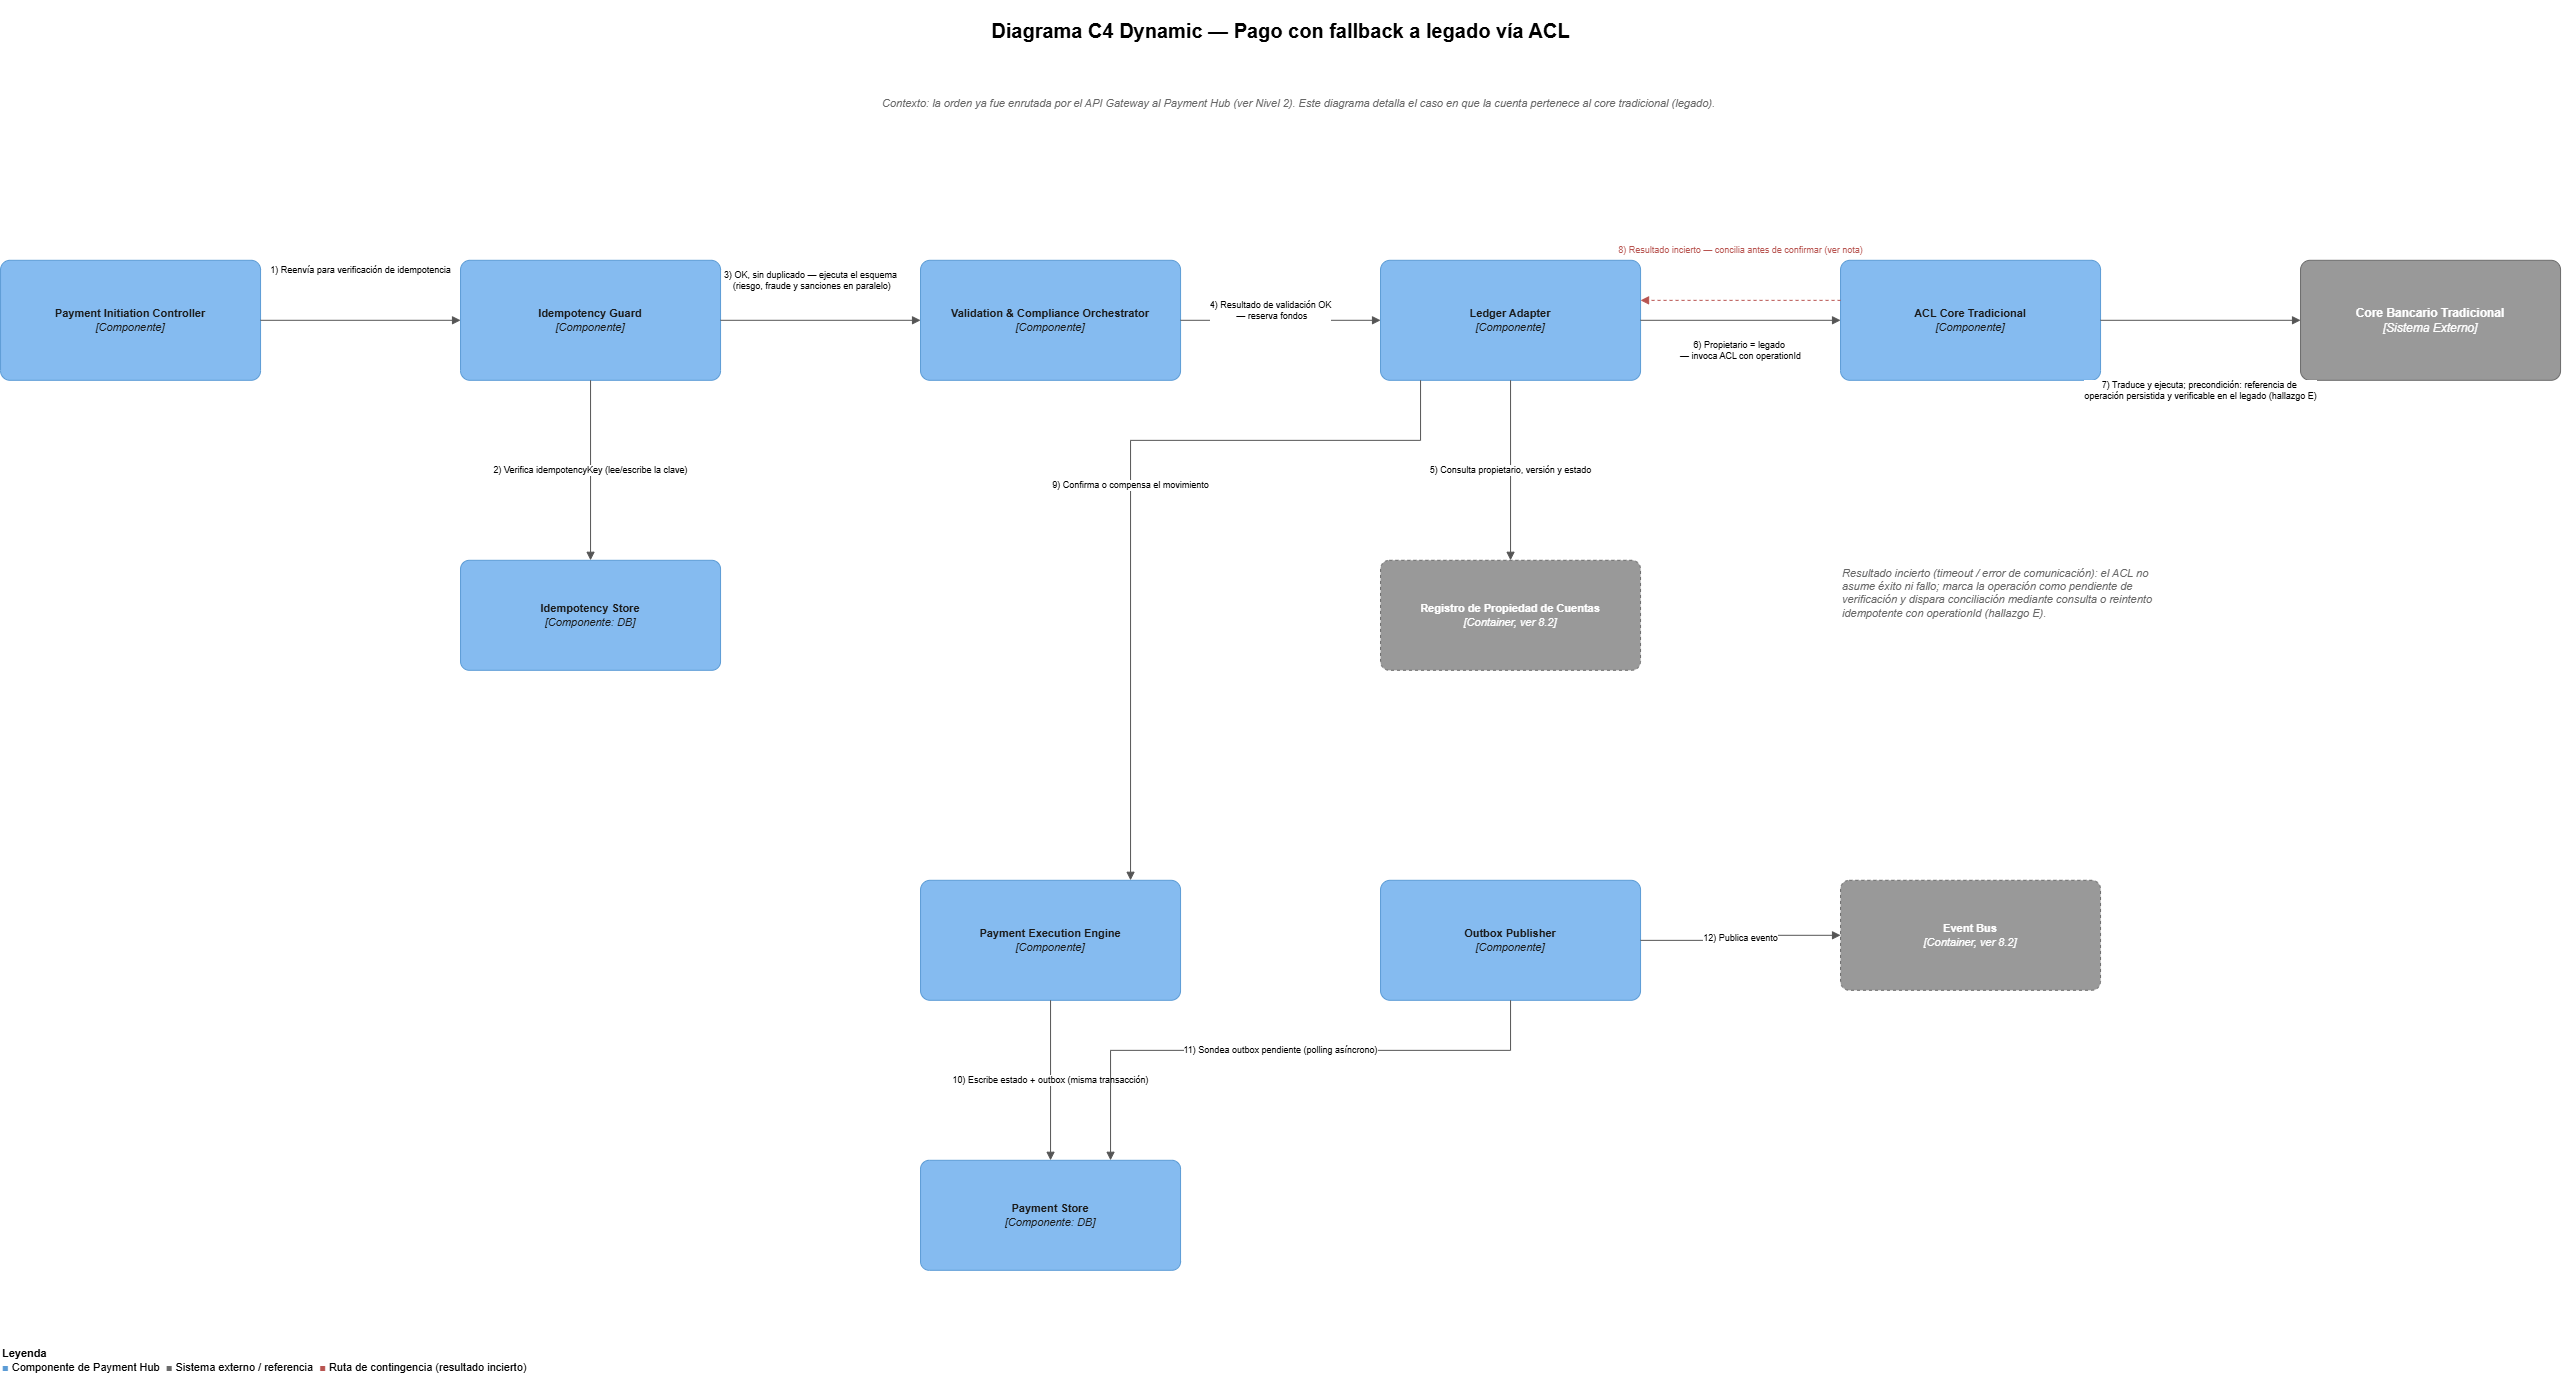

The diagram above was exported from draw.io. Its source (the exported page's mxGraphModel, read from the mxfile embedded in the PNG):
<mxGraphModel dx="1584" dy="2089" grid="1" gridSize="10" guides="1" tooltips="1" connect="1" arrows="1" fold="1" page="1" pageScale="1" pageWidth="1600" pageHeight="1100" math="0" shadow="0">
  <root>
    <mxCell id="0" />
    <mxCell id="1" parent="0" />
    <mxCell id="b_title" parent="1" style="text;html=1;align=center;verticalAlign=middle;fontSize=20;fontStyle=1;" value="Diagrama C4 Dynamic — Pago con fallback a legado vía ACL" vertex="1">
      <mxGeometry height="60" width="2560" x="20" y="-260" as="geometry" />
    </mxCell>
    <mxCell id="b_note" parent="1" style="text;html=1;align=left;verticalAlign=top;fontSize=11;fontStyle=2;fontColor=#666666;whiteSpace=wrap;" value="Contexto: la orden ya fue enrutada por el API Gateway al Payment Hub (ver Nivel 2). Este diagrama detalla el caso en que la cuenta pertenece al core tradicional (legado)." vertex="1">
      <mxGeometry height="40" width="1400" x="900" y="-170" as="geometry" />
    </mxCell>
    <mxCell id="b_pic" parent="1" style="rounded=1;whiteSpace=wrap;html=1;fillColor=#85BBF0;strokeColor=#5B9BD5;fontColor=#1a1a1a;fontSize=11;arcSize=8;align=center;verticalAlign=middle;spacing=6;" value="&lt;b&gt;Payment Initiation Controller&lt;/b&gt;&lt;br&gt;&lt;i&gt;[Componente]&lt;/i&gt;" vertex="1">
      <mxGeometry height="120" width="260" x="20" as="geometry" />
    </mxCell>
    <mxCell id="b_idem" parent="1" style="rounded=1;whiteSpace=wrap;html=1;fillColor=#85BBF0;strokeColor=#5B9BD5;fontColor=#1a1a1a;fontSize=11;arcSize=8;align=center;verticalAlign=middle;spacing=6;" value="&lt;b&gt;Idempotency Guard&lt;/b&gt;&lt;br&gt;&lt;i&gt;[Componente]&lt;/i&gt;" vertex="1">
      <mxGeometry height="120" width="260" x="480" as="geometry" />
    </mxCell>
    <mxCell id="b_vco" parent="1" style="rounded=1;whiteSpace=wrap;html=1;fillColor=#85BBF0;strokeColor=#5B9BD5;fontColor=#1a1a1a;fontSize=11;arcSize=8;align=center;verticalAlign=middle;spacing=6;" value="&lt;b&gt;Validation &amp;amp; Compliance Orchestrator&lt;/b&gt;&lt;br&gt;&lt;i&gt;[Componente]&lt;/i&gt;" vertex="1">
      <mxGeometry height="120" width="260" x="940" as="geometry" />
    </mxCell>
    <mxCell id="b_ledger" parent="1" style="rounded=1;whiteSpace=wrap;html=1;fillColor=#85BBF0;strokeColor=#5B9BD5;fontColor=#1a1a1a;fontSize=11;arcSize=8;align=center;verticalAlign=middle;spacing=6;" value="&lt;b&gt;Ledger Adapter&lt;/b&gt;&lt;br&gt;&lt;i&gt;[Componente]&lt;/i&gt;" vertex="1">
      <mxGeometry height="120" width="260" x="1400" as="geometry" />
    </mxCell>
    <mxCell id="b_acl" parent="1" style="rounded=1;whiteSpace=wrap;html=1;fillColor=#85BBF0;strokeColor=#5B9BD5;fontColor=#1a1a1a;fontSize=11;arcSize=8;align=center;verticalAlign=middle;spacing=6;" value="&lt;b&gt;ACL Core Tradicional&lt;/b&gt;&lt;br&gt;&lt;i&gt;[Componente]&lt;/i&gt;" vertex="1">
      <mxGeometry height="120" width="260" x="1860" as="geometry" />
    </mxCell>
    <mxCell id="b_coretrad" parent="1" style="rounded=1;whiteSpace=wrap;html=1;fillColor=#999999;strokeColor=#6B6B6B;fontColor=#FFFFFF;fontSize=12;arcSize=8;align=center;verticalAlign=middle;spacing=6;" value="&lt;b&gt;Core Bancario Tradicional&lt;/b&gt;&lt;br&gt;&lt;i&gt;[Sistema Externo]&lt;/i&gt;" vertex="1">
      <mxGeometry height="120" width="260" x="2320" as="geometry" />
    </mxCell>
    <mxCell id="b_idemstore" parent="1" style="rounded=1;whiteSpace=wrap;html=1;fillColor=#85BBF0;strokeColor=#5B9BD5;fontColor=#1a1a1a;fontSize=11;arcSize=8;align=center;verticalAlign=middle;spacing=6;" value="&lt;b&gt;Idempotency Store&lt;/b&gt;&lt;br&gt;&lt;i&gt;[Componente: DB]&lt;/i&gt;" vertex="1">
      <mxGeometry height="110" width="260" x="480" y="300" as="geometry" />
    </mxCell>
    <mxCell id="b_ownreg" parent="1" style="rounded=1;whiteSpace=wrap;html=1;fillColor=#999999;strokeColor=#6B6B6B;fontColor=#FFFFFF;fontSize=11;arcSize=8;align=center;verticalAlign=middle;spacing=6;dashed=1;" value="&lt;b&gt;Registro de Propiedad de Cuentas&lt;/b&gt;&lt;br&gt;&lt;i&gt;[Container, ver 8.2]&lt;/i&gt;" vertex="1">
      <mxGeometry height="110" width="260" x="1400" y="300" as="geometry" />
    </mxCell>
    <mxCell id="b_uncertain" parent="1" style="text;html=1;align=left;verticalAlign=top;fontSize=11;fontStyle=2;fontColor=#666666;whiteSpace=wrap;" value="Resultado incierto (timeout / error de comunicación): el ACL no asume éxito ni fallo; marca la operación como pendiente de verificación y dispara conciliación mediante consulta o reintento idempotente con operationId (hallazgo E)." vertex="1">
      <mxGeometry height="90" width="320" x="1860" y="300" as="geometry" />
    </mxCell>
    <mxCell id="b_pee" parent="1" style="rounded=1;whiteSpace=wrap;html=1;fillColor=#85BBF0;strokeColor=#5B9BD5;fontColor=#1a1a1a;fontSize=11;arcSize=8;align=center;verticalAlign=middle;spacing=6;" value="&lt;b&gt;Payment Execution Engine&lt;/b&gt;&lt;br&gt;&lt;i&gt;[Componente]&lt;/i&gt;" vertex="1">
      <mxGeometry height="120" width="260" x="940" y="620" as="geometry" />
    </mxCell>
    <mxCell id="b_paystore" parent="1" style="rounded=1;whiteSpace=wrap;html=1;fillColor=#85BBF0;strokeColor=#5B9BD5;fontColor=#1a1a1a;fontSize=11;arcSize=8;align=center;verticalAlign=middle;spacing=6;" value="&lt;b&gt;Payment Store&lt;/b&gt;&lt;br&gt;&lt;i&gt;[Componente: DB]&lt;/i&gt;" vertex="1">
      <mxGeometry height="110" width="260" x="940" y="900" as="geometry" />
    </mxCell>
    <mxCell id="b_outbox" parent="1" style="rounded=1;whiteSpace=wrap;html=1;fillColor=#85BBF0;strokeColor=#5B9BD5;fontColor=#1a1a1a;fontSize=11;arcSize=8;align=center;verticalAlign=middle;spacing=6;" value="&lt;b&gt;Outbox Publisher&lt;/b&gt;&lt;br&gt;&lt;i&gt;[Componente]&lt;/i&gt;" vertex="1">
      <mxGeometry height="120" width="260" x="1400" y="620" as="geometry" />
    </mxCell>
    <mxCell id="b_eventbus" parent="1" style="rounded=1;whiteSpace=wrap;html=1;fillColor=#999999;strokeColor=#6B6B6B;fontColor=#FFFFFF;fontSize=11;arcSize=8;align=center;verticalAlign=middle;spacing=6;dashed=1;" value="&lt;b&gt;Event Bus&lt;/b&gt;&lt;br&gt;&lt;i&gt;[Container, ver 8.2]&lt;/i&gt;" vertex="1">
      <mxGeometry height="110" width="260" x="1860" y="620" as="geometry" />
    </mxCell>
    <mxCell id="b_e1" edge="1" parent="1" source="b_pic" style="edgeStyle=orthogonalEdgeStyle;rounded=0;html=1;endArrow=block;elbow=vertical;startArrow=none;jettySize=auto;orthogonalLoop=1;strokeColor=#555555;fontSize=9;align=center;" target="b_idem" value="1) Reenvía para verificación de idempotencia">
      <mxGeometry relative="1" y="50" as="geometry">
        <mxPoint as="offset" />
      </mxGeometry>
    </mxCell>
    <mxCell id="b_e2" edge="1" parent="1" source="b_idem" style="edgeStyle=orthogonalEdgeStyle;rounded=0;html=1;endArrow=block;elbow=vertical;startArrow=none;jettySize=auto;orthogonalLoop=1;strokeColor=#555555;fontSize=9;align=center;" target="b_idemstore" value="2) Verifica idempotencyKey (lee/escribe la clave)">
      <mxGeometry relative="1" as="geometry" />
    </mxCell>
    <mxCell id="b_e3" edge="1" parent="1" source="b_idem" style="edgeStyle=orthogonalEdgeStyle;rounded=0;html=1;endArrow=block;elbow=vertical;startArrow=none;jettySize=auto;orthogonalLoop=1;strokeColor=#555555;fontSize=9;align=center;" target="b_vco" value="3) OK, sin duplicado — ejecuta el esquema&lt;div&gt;&amp;nbsp;(riesgo, fraude y sanciones en paralelo)&lt;/div&gt;">
      <mxGeometry relative="1" x="-0.1" y="40" as="geometry">
        <mxPoint x="-1" as="offset" />
      </mxGeometry>
    </mxCell>
    <mxCell id="b_e4" edge="1" parent="1" source="b_vco" style="edgeStyle=orthogonalEdgeStyle;rounded=0;html=1;endArrow=block;elbow=vertical;startArrow=none;jettySize=auto;orthogonalLoop=1;strokeColor=#555555;fontSize=9;align=center;" target="b_ledger" value="4) Resultado de validación OK&lt;div&gt;&amp;nbsp;— reserva fondos&lt;/div&gt;">
      <mxGeometry relative="1" x="-0.1" y="10" as="geometry">
        <mxPoint x="-1" as="offset" />
      </mxGeometry>
    </mxCell>
    <mxCell id="b_e5" edge="1" parent="1" source="b_ledger" style="edgeStyle=orthogonalEdgeStyle;rounded=0;html=1;endArrow=block;elbow=vertical;startArrow=none;jettySize=auto;orthogonalLoop=1;strokeColor=#555555;fontSize=9;align=center;" target="b_ownreg" value="5) Consulta propietario, versión y estado">
      <mxGeometry relative="1" as="geometry" />
    </mxCell>
    <mxCell id="b_e6" edge="1" parent="1" source="b_ledger" style="edgeStyle=orthogonalEdgeStyle;rounded=0;html=1;endArrow=block;elbow=vertical;startArrow=none;jettySize=auto;orthogonalLoop=1;strokeColor=#555555;fontSize=9;align=center;" target="b_acl" value="6) Propietario = legado&amp;nbsp;&lt;div&gt;— invoca ACL con operationId&lt;/div&gt;">
      <mxGeometry relative="1" y="-30" as="geometry">
        <mxPoint as="offset" />
      </mxGeometry>
    </mxCell>
    <mxCell id="b_e7" edge="1" parent="1" source="b_acl" style="edgeStyle=orthogonalEdgeStyle;rounded=0;html=1;endArrow=block;elbow=vertical;startArrow=none;jettySize=auto;orthogonalLoop=1;strokeColor=#555555;fontSize=9;align=center;" target="b_coretrad" value="7) Traduce y ejecuta; precondición: referencia de&amp;nbsp;&lt;div&gt;operación persistida y verificable en el legado (hallazgo E)&lt;/div&gt;">
      <mxGeometry relative="1" y="-70" as="geometry">
        <mxPoint as="offset" />
      </mxGeometry>
    </mxCell>
    <mxCell id="b_e8" edge="1" parent="1" source="b_acl" style="edgeStyle=orthogonalEdgeStyle;rounded=0;html=1;endArrow=block;elbow=vertical;startArrow=none;jettySize=auto;orthogonalLoop=1;strokeColor=#555555;fontSize=9;align=center;dashed=1;strokeColor=#B85450;fontColor=#B85450;" target="b_ledger" value="8) Resultado incierto — concilia antes de confirmar (ver nota)">
      <mxGeometry relative="1" y="-50" as="geometry">
        <mxPoint as="offset" />
        <Array as="points">
          <mxPoint x="1760" y="40" />
          <mxPoint x="1760" y="40" />
        </Array>
      </mxGeometry>
    </mxCell>
    <mxCell id="b_e9" edge="1" parent="1" source="b_ledger" style="edgeStyle=orthogonalEdgeStyle;rounded=0;html=1;endArrow=block;elbow=vertical;startArrow=none;jettySize=auto;orthogonalLoop=1;strokeColor=#555555;fontSize=9;align=center;" target="b_pee" value="9) Confirma o compensa el movimiento">
      <mxGeometry relative="1" as="geometry">
        <Array as="points">
          <mxPoint x="1440" y="180" />
          <mxPoint x="1150" y="180" />
        </Array>
      </mxGeometry>
    </mxCell>
    <mxCell id="b_e10" edge="1" parent="1" source="b_pee" style="edgeStyle=orthogonalEdgeStyle;rounded=0;html=1;endArrow=block;elbow=vertical;startArrow=none;jettySize=auto;orthogonalLoop=1;strokeColor=#555555;fontSize=9;align=center;" target="b_paystore" value="10) Escribe estado + outbox (misma transacción)">
      <mxGeometry relative="1" as="geometry" />
    </mxCell>
    <mxCell id="b_e11" edge="1" parent="1" source="b_outbox" style="edgeStyle=orthogonalEdgeStyle;rounded=0;html=1;endArrow=block;elbow=vertical;startArrow=none;jettySize=auto;orthogonalLoop=1;strokeColor=#555555;fontSize=9;align=center;" target="b_paystore" value="11) Sondea outbox pendiente (polling asíncrono)">
      <mxGeometry relative="1" as="geometry">
        <Array as="points">
          <mxPoint x="1530" y="790.06" />
          <mxPoint x="1130" y="790.06" />
        </Array>
      </mxGeometry>
    </mxCell>
    <mxCell id="b_e12" edge="1" parent="1" source="b_outbox" style="edgeStyle=orthogonalEdgeStyle;rounded=0;html=1;endArrow=block;elbow=vertical;startArrow=none;jettySize=auto;orthogonalLoop=1;strokeColor=#555555;fontSize=9;align=center;" target="b_eventbus" value="12) Publica evento">
      <mxGeometry relative="1" as="geometry" />
    </mxCell>
    <mxCell id="b_legend" parent="1" style="text;html=1;align=left;verticalAlign=middle;fontSize=11;" value="&lt;b&gt;Leyenda&lt;/b&gt;&lt;br&gt;&lt;span style=&quot;color:#5B9BD5;&quot;&gt;■&lt;/span&gt; Componente de Payment Hub&amp;nbsp;&amp;nbsp;&lt;span style=&quot;color:#6B6B6B;&quot;&gt;■&lt;/span&gt; Sistema externo / referencia&amp;nbsp;&amp;nbsp;&lt;span style=&quot;color:#B85450;&quot;&gt;■&lt;/span&gt; Ruta de contingencia (resultado incierto)" vertex="1">
      <mxGeometry height="40" width="1200" x="20" y="1080" as="geometry" />
    </mxCell>
  </root>
</mxGraphModel>